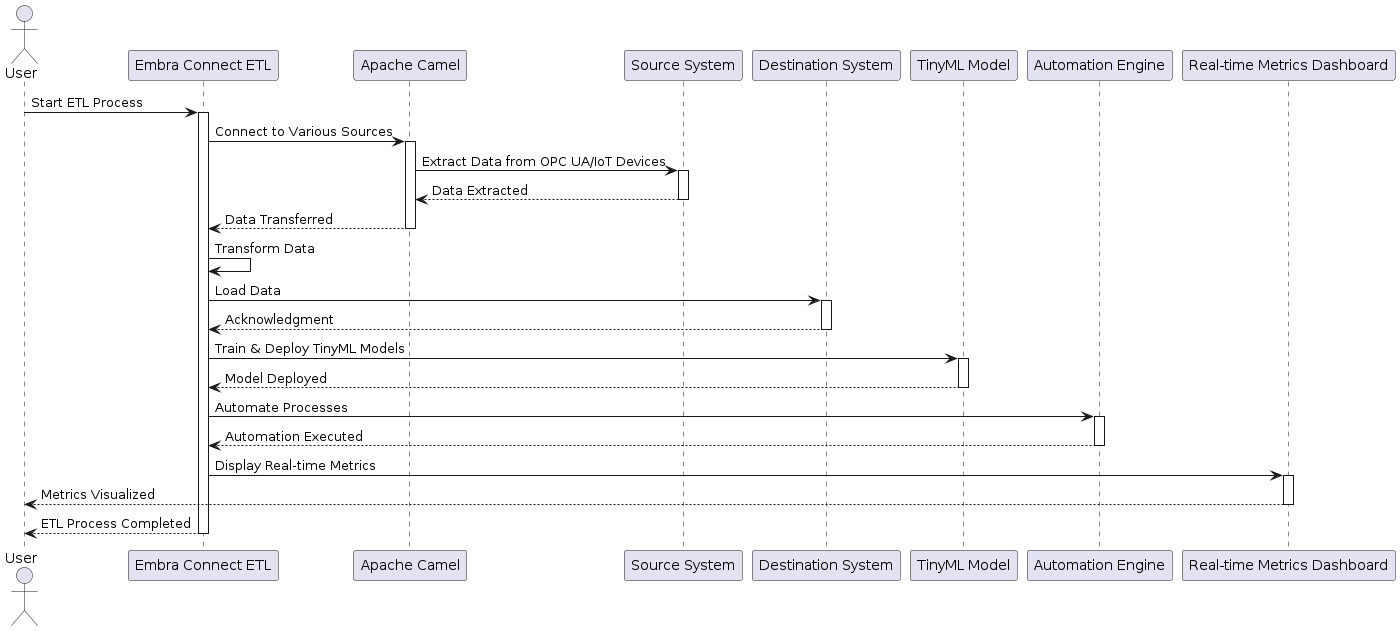

The diagram above was rendered by PlantUML. Its source (embedded in the PNG):
@startuml
actor User
participant "Embra Connect ETL" as ETL
participant "Apache Camel" as Camel
participant "Source System" as Source
participant "Destination System" as Destination
participant "TinyML Model" as TinyML
participant "Automation Engine" as Automation
participant "Real-time Metrics Dashboard" as Metrics

User -> ETL : Start ETL Process
activate ETL

ETL -> Camel : Connect to Various Sources
activate Camel
Camel -> Source : Extract Data from OPC UA/IoT Devices
activate Source
Source --> Camel : Data Extracted
deactivate Source
Camel --> ETL : Data Transferred
deactivate Camel

ETL -> ETL : Transform Data

ETL -> Destination : Load Data
activate Destination
Destination --> ETL : Acknowledgment
deactivate Destination

ETL -> TinyML : Train & Deploy TinyML Models
activate TinyML
TinyML --> ETL : Model Deployed
deactivate TinyML

ETL -> Automation : Automate Processes
activate Automation
Automation --> ETL : Automation Executed
deactivate Automation

ETL -> Metrics : Display Real-time Metrics
activate Metrics
Metrics --> User : Metrics Visualized
deactivate Metrics

ETL --> User : ETL Process Completed

deactivate ETL
@enduml